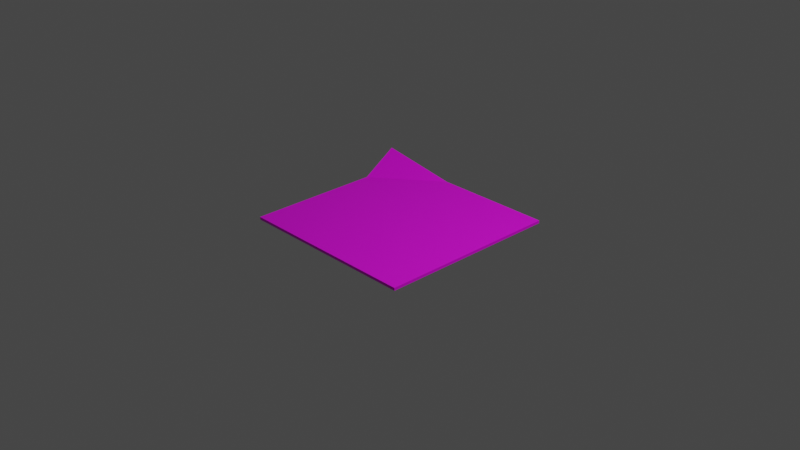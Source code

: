 # Source: don_t_do_stupid_note.blend  (saved by Blender 3.3.6; exported with 4.5.12 LTS)
import bpy
from mathutils import Matrix  # noqa: F401  (used for matrix-valued properties, if any)

bpy.ops.wm.read_factory_settings(use_empty=True)
scene = bpy.context.scene
scene.name = 'Scene'

# ---- collections
col_collection = bpy.data.collections.new('Collection'); scene.collection.children.link(col_collection)

# ---- images (referenced by path relative to the original .blend; pixels are not part of the script)
import os
ASSET_DIR = os.environ.get("B2B_ASSET_DIR", "")  # directory of the original .blend (textures are referenced by path, not embedded)
HERE = os.path.dirname(os.path.abspath(__file__))  # packed textures are extracted next to this script under _unpacked/

def load_image(name, relpath, width, height, colorspace="sRGB"):
    """Load a texture the original file referenced (path relative to the .blend, or extracted next to this script)."""
    p = next((c for c in (os.path.join(HERE, relpath), os.path.join(ASSET_DIR, relpath)) if relpath and os.path.exists(c)), "")
    if p:
        img = bpy.data.images.load(p, check_existing=True)
        img.name = name
    else:  # same state as the original file: an image datablock whose file is absent (Cycles renders it pink)
        img = bpy.data.images.new(name, width, height)
        img.source = "FILE"
        img.filepath = "//" + (relpath or name)
    img.colorspace_settings.name = colorspace
    return img
img_don_t_do_stupid_mamma_jpg = load_image("don't_do_stupid_mamma.jpg", "don't_do_stupid_mamma.jpg", 1024, 1024, 'sRGB')

# ---- materials (node trees are filled in below, after node groups)
mat_material_001 = bpy.data.materials.new('Material.001')
mat_material_001.use_transparent_shadow = False

# ---- material node trees
mat_material_001.use_nodes = True; mat_material_001.node_tree.nodes.clear()
_N = mat_material_001.node_tree.nodes; _L = mat_material_001.node_tree.links
n0 = _N.new('ShaderNodeBsdfPrincipled'); n0.name = 'Principled BSDF'; n0.location = (10, 300)
n0.distribution = 'GGX'
n0.subsurface_method = 'RANDOM_WALK_SKIN'
n0.inputs[3].default_value = 1.45
n0.inputs[27].default_value = (0.0, 0.0, 0.0, 1.0)
n0.inputs[28].default_value = 1.0
n1 = _N.new('ShaderNodeOutputMaterial'); n1.name = 'Material Output'; n1.location = (300, 300)
n2 = _N.new('ShaderNodeTexImage'); n2.name = 'Image Texture'; n2.location = (-280, 280)
n2.image = img_don_t_do_stupid_mamma_jpg
_L.new(n0.outputs[0], n1.inputs[0])
_L.new(n2.outputs[0], n0.inputs[0])
n1.is_active_output = True

# ---- world
world_world = bpy.data.worlds.new('World'); scene.world = world_world
world_world.use_nodes = True; world_world.node_tree.nodes.clear()
_N = world_world.node_tree.nodes; _L = world_world.node_tree.links
n0 = _N.new('ShaderNodeOutputWorld'); n0.name = 'World Output'; n0.location = (300, 300)
n1 = _N.new('ShaderNodeBackground'); n1.name = 'Background'; n1.location = (10, 300)
n1.inputs[0].default_value = (0.05088, 0.05088, 0.05088, 1.0)
_L.new(n1.outputs[0], n0.inputs[0])
n0.is_active_output = True
world_world.color = (0.05088, 0.05088, 0.05088)
world_world.use_sun_shadow = False
world_world.sun_shadow_jitter_overblur = 0.0

# ---- cameras
cam_camera = bpy.data.cameras.new('Camera')
cam_camera.clip_end = 100.0
cam_camera.ortho_scale = 7.314

# ---- lights
light_light = bpy.data.lights.new('Light', 'POINT')
light_light.transmission_factor = 0.0
light_light.energy = 1000.0
light_light.shadow_soft_size = 0.1
light_light.shadow_maximum_resolution = 0.006
light_light.use_absolute_resolution = True

# ---- meshes
me_plane = bpy.data.meshes.new('Plane')
me_plane.from_pydata([(-1.0, -1.0, 0.0), (1.0, -1.0, 0.0), (-1.151, 0.9688, 0.1556), (1.0, 1.0, 0.0), (-1.0, 0.4528, 0.0), (-0.3064, 1.0, 0.0), (-1.0, -1.0, -0.0304), (1.0, -1.0, -0.0304), (-1.151, 0.9688, 0.1252), (1.0, 1.0, -0.0304), (-1.0, 0.4528, -0.0304), (-0.3064, 1.0, -0.0304)], [], [(0, 1, 3, 5, 4), (4, 5, 2), (6, 10, 11, 9, 7), (10, 8, 11), (2, 8, 10, 4), (1, 7, 9, 3), (4, 10, 6, 0), (3, 9, 11, 5), (5, 11, 8, 2), (0, 6, 7, 1)])
_uv = me_plane.uv_layers.new(name='UVMap')
_uv.uv.foreach_set('vector', [0.0, 0.0, 1.0, 0.0, 1.0, 1.0, 0.3468, 1.0, 0.0, 0.7264, 0.0, 0.7264, 0.3468, 1.0, 0.0, 1.0, 0.0, 0.0, 0.0, 0.7264, 0.3468, 1.0, 1.0, 1.0, 1.0, 0.0, 0.0, 0.7264, 0.0, 1.0, 0.3468, 1.0, 0.0, 1.0, 0.0, 1.0, 0.0, 0.7264, 0.0, 0.7264, 1.0, 0.0, 1.0, 0.0, 1.0, 1.0, 1.0, 1.0, 0.0, 0.7264, 0.0, 0.7264, 0.0, 0.0, 0.0, 0.0, 1.0, 1.0, 1.0, 1.0, 0.3468, 1.0, 0.3468, 1.0, 0.3468, 1.0, 0.3468, 1.0, 0.0, 1.0, 0.0, 1.0, 0.0, 0.0, 0.0, 0.0, 1.0, 0.0, 1.0, 0.0])
me_plane.materials.append(mat_material_001)
me_plane.update()

# ---- objects
ob_light = bpy.data.objects.new('Light', light_light)
ob_camera = bpy.data.objects.new('Camera', cam_camera)
ob_plane = bpy.data.objects.new('Plane', me_plane)

# ---- transforms, parenting, visibility, modifiers, constraints
ob_light.location = (4.076, 1.005, 5.904)
ob_light.rotation_euler = (0.6503, 0.05522, 1.866)
ob_light.lock_rotations_4d = False
ob_light.empty_display_type = 'ARROWS'
ob_light.color = (0.0, 0.0, 0.0, 0.0)
ob_light.lineart.crease_threshold = 0.0
ob_camera.location = (7.359, -6.926, 4.958)
ob_camera.rotation_euler = (1.109, 0.0, 0.8149)
ob_camera.lock_rotations_4d = False
ob_camera.empty_display_type = 'ARROWS'
ob_camera.color = (0.0, 0.0, 0.0, 0.0)
ob_camera.display_type = 'WIRE'
ob_camera.lineart.crease_threshold = 0.0
ob_plane.location = (0.0, 0.0, 0.0)

# ---- collection membership
col_collection.objects.link(ob_light)
col_collection.objects.link(ob_camera)
col_collection.objects.link(ob_plane)

# ---- scene / render settings (as saved in the file)
scene.camera = ob_camera
scene.frame_start = 1; scene.frame_end = 250; scene.frame_set(1)
scene.render.engine = 'BLENDER_EEVEE_NEXT'
scene.cycles.sampling_pattern = 'TABULATED_SOBOL'
scene.cycles.use_light_tree = False
scene.view_settings.view_transform = 'Filmic'
bpy.context.view_layer.update()

